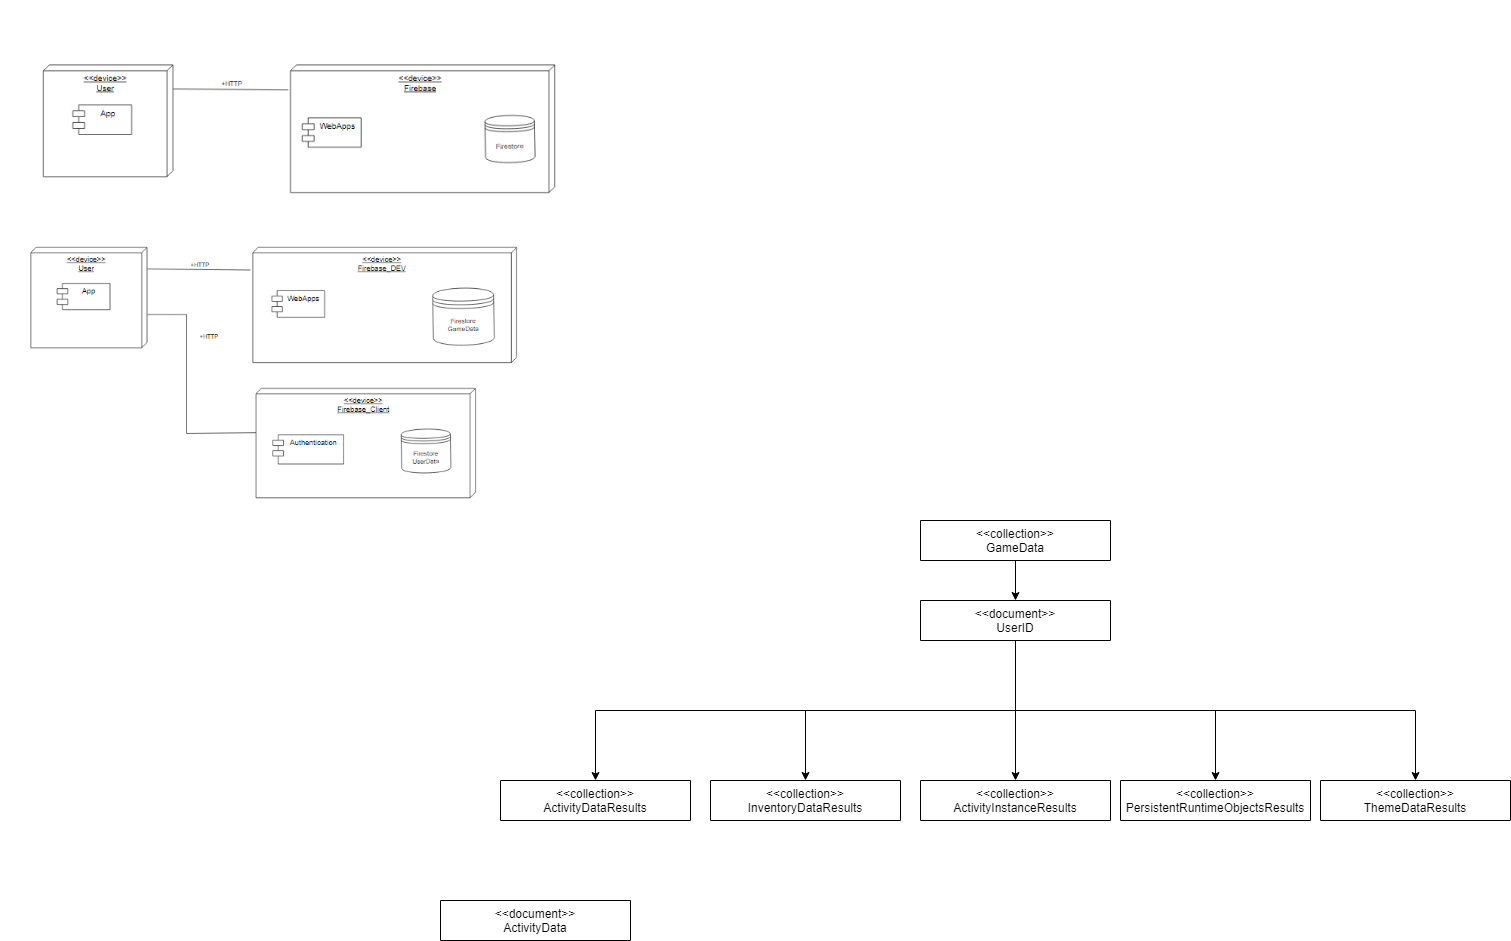

The diagram above was exported from draw.io. Its source (the exported page's mxGraphModel, read from the mxfile embedded in the PNG):
<mxGraphModel dx="1497" dy="806" grid="1" gridSize="10" guides="1" tooltips="1" connect="1" arrows="1" fold="1" page="1" pageScale="1" pageWidth="2000" pageHeight="2000" math="0" shadow="0">
  <root>
    <mxCell id="0" />
    <mxCell id="1" parent="0" />
    <mxCell id="C67ln_Ci27f1ZhdWgE8P-1" value="&lt;b id=&quot;docs-internal-guid-e30db96d-7fff-54d9-c2f8-8edc9daa3104&quot; style=&quot;font-weight:normal;&quot;&gt;&lt;span style=&quot;font-size: 11pt; font-family: Arial; color: rgb(0, 0, 0); background-color: transparent; font-weight: 400; font-style: normal; font-variant: normal; text-decoration: none; vertical-align: baseline;&quot;&gt;&lt;span style=&quot;border:none;display:inline-block;overflow:hidden;width:602px;height:221px;&quot;&gt;&lt;img style=&quot;margin-left:0px;margin-top:0px;&quot; height=&quot;221&quot; width=&quot;602&quot; src=&quot;https://lh3.googleusercontent.com/SsZTIqNl2tv9IS7Vuz9KyoDA-oZs-AQ2kc5fGYCpVJHcuiD1j4bV3tdrg7ALHRXMLVrKW4BalH9rCj78-QcDjtvOiLZVJEhBv_3NooFn_Pq6D1Cq3boZVtiZG2QcHoDOzNmDJpo56looWb3m7kKMJFc&quot;&gt;&lt;/span&gt;&lt;/span&gt;&lt;/b&gt;" style="text;whiteSpace=wrap;html=1;" vertex="1" parent="1">
      <mxGeometry x="20" y="20" width="560" height="250" as="geometry" />
    </mxCell>
    <mxCell id="C67ln_Ci27f1ZhdWgE8P-2" value="&lt;b id=&quot;docs-internal-guid-d94ac40d-7fff-6830-8312-425bf66c7c03&quot; style=&quot;font-weight:normal;&quot;&gt;&lt;span style=&quot;font-size: 11pt; font-family: Arial; color: rgb(0, 0, 0); background-color: transparent; font-weight: 400; font-style: italic; font-variant: normal; text-decoration: none; vertical-align: baseline;&quot;&gt;&lt;span style=&quot;border:none;display:inline-block;overflow:hidden;width:602px;height:304px;&quot;&gt;&lt;img style=&quot;margin-left:0px;margin-top:0px;&quot; height=&quot;304&quot; width=&quot;602&quot; src=&quot;https://lh6.googleusercontent.com/7qVuOobtha0fpBOMw7aZttssDggxXHqkhmTuKFIJg_2cnq7_9ZmGEIp2mNKigJ0XOH2TeSU4eB9aV47nAzXOJ8ipUxiamLOagYxnwCaz5qOVta38ZaZL9jvLbze3TeTcIZzwBblBZ58X7-viMKJjMbc&quot;&gt;&lt;/span&gt;&lt;/span&gt;&lt;/b&gt;" style="text;whiteSpace=wrap;html=1;" vertex="1" parent="1">
      <mxGeometry x="20" y="240" width="560" height="330" as="geometry" />
    </mxCell>
    <mxCell id="C67ln_Ci27f1ZhdWgE8P-10" value="&lt;&lt;collection&gt;&gt;&#10;GameData" style="swimlane;fontStyle=0;childLayout=stackLayout;horizontal=1;startSize=40;fillColor=none;horizontalStack=0;resizeParent=1;resizeParentMax=0;resizeLast=0;collapsible=1;marginBottom=0;" vertex="1" parent="1">
      <mxGeometry x="940" y="540" width="190" height="40" as="geometry" />
    </mxCell>
    <mxCell id="C67ln_Ci27f1ZhdWgE8P-16" value="&lt;&lt;collection&gt;&gt;&#10;ActivityDataResults" style="swimlane;fontStyle=0;childLayout=stackLayout;horizontal=1;startSize=40;fillColor=none;horizontalStack=0;resizeParent=1;resizeParentMax=0;resizeLast=0;collapsible=1;marginBottom=0;" vertex="1" parent="1">
      <mxGeometry x="520" y="800" width="190" height="40" as="geometry" />
    </mxCell>
    <mxCell id="C67ln_Ci27f1ZhdWgE8P-17" value="&#10;&lt;&lt;collection&gt;&gt;&#10;ActivityInstanceResults&#10;" style="swimlane;fontStyle=0;childLayout=stackLayout;horizontal=1;startSize=40;fillColor=none;horizontalStack=0;resizeParent=1;resizeParentMax=0;resizeLast=0;collapsible=1;marginBottom=0;" vertex="1" parent="1">
      <mxGeometry x="940" y="800" width="190" height="40" as="geometry" />
    </mxCell>
    <mxCell id="C67ln_Ci27f1ZhdWgE8P-18" value="&#10;&lt;&lt;collection&gt;&gt;&#10;PersistentRuntimeObjectsResults&#10;" style="swimlane;fontStyle=0;childLayout=stackLayout;horizontal=1;startSize=40;fillColor=none;horizontalStack=0;resizeParent=1;resizeParentMax=0;resizeLast=0;collapsible=1;marginBottom=0;verticalAlign=middle;" vertex="1" parent="1">
      <mxGeometry x="1140" y="800" width="190" height="40" as="geometry" />
    </mxCell>
    <mxCell id="C67ln_Ci27f1ZhdWgE8P-19" value="&#10;&lt;&lt;collection&gt;&gt;&#10;InventoryDataResults&#10;" style="swimlane;fontStyle=0;childLayout=stackLayout;horizontal=1;startSize=40;fillColor=none;horizontalStack=0;resizeParent=1;resizeParentMax=0;resizeLast=0;collapsible=1;marginBottom=0;" vertex="1" parent="1">
      <mxGeometry x="730" y="800" width="190" height="40" as="geometry" />
    </mxCell>
    <mxCell id="C67ln_Ci27f1ZhdWgE8P-20" value="&#10;&lt;&lt;collection&gt;&gt;&#10;ThemeDataResults&#10;" style="swimlane;fontStyle=0;childLayout=stackLayout;horizontal=1;startSize=40;fillColor=none;horizontalStack=0;resizeParent=1;resizeParentMax=0;resizeLast=0;collapsible=1;marginBottom=0;verticalAlign=middle;" vertex="1" parent="1">
      <mxGeometry x="1340" y="800" width="190" height="40" as="geometry" />
    </mxCell>
    <mxCell id="C67ln_Ci27f1ZhdWgE8P-26" style="edgeStyle=orthogonalEdgeStyle;rounded=0;orthogonalLoop=1;jettySize=auto;html=1;exitX=0.5;exitY=1;exitDx=0;exitDy=0;entryX=0.5;entryY=0;entryDx=0;entryDy=0;" edge="1" parent="1" source="C67ln_Ci27f1ZhdWgE8P-23" target="C67ln_Ci27f1ZhdWgE8P-17">
      <mxGeometry relative="1" as="geometry" />
    </mxCell>
    <mxCell id="C67ln_Ci27f1ZhdWgE8P-27" style="edgeStyle=orthogonalEdgeStyle;rounded=0;orthogonalLoop=1;jettySize=auto;html=1;exitX=0.5;exitY=1;exitDx=0;exitDy=0;entryX=0.5;entryY=0;entryDx=0;entryDy=0;" edge="1" parent="1" source="C67ln_Ci27f1ZhdWgE8P-23" target="C67ln_Ci27f1ZhdWgE8P-20">
      <mxGeometry relative="1" as="geometry" />
    </mxCell>
    <mxCell id="C67ln_Ci27f1ZhdWgE8P-28" style="edgeStyle=orthogonalEdgeStyle;rounded=0;orthogonalLoop=1;jettySize=auto;html=1;exitX=0.5;exitY=1;exitDx=0;exitDy=0;entryX=0.5;entryY=0;entryDx=0;entryDy=0;" edge="1" parent="1" source="C67ln_Ci27f1ZhdWgE8P-23" target="C67ln_Ci27f1ZhdWgE8P-19">
      <mxGeometry relative="1" as="geometry" />
    </mxCell>
    <mxCell id="C67ln_Ci27f1ZhdWgE8P-29" style="edgeStyle=orthogonalEdgeStyle;rounded=0;orthogonalLoop=1;jettySize=auto;html=1;exitX=0.5;exitY=1;exitDx=0;exitDy=0;entryX=0.5;entryY=0;entryDx=0;entryDy=0;" edge="1" parent="1" source="C67ln_Ci27f1ZhdWgE8P-23" target="C67ln_Ci27f1ZhdWgE8P-16">
      <mxGeometry relative="1" as="geometry" />
    </mxCell>
    <mxCell id="C67ln_Ci27f1ZhdWgE8P-30" style="edgeStyle=orthogonalEdgeStyle;rounded=0;orthogonalLoop=1;jettySize=auto;html=1;exitX=0.5;exitY=1;exitDx=0;exitDy=0;entryX=0.5;entryY=0;entryDx=0;entryDy=0;" edge="1" parent="1" source="C67ln_Ci27f1ZhdWgE8P-23" target="C67ln_Ci27f1ZhdWgE8P-18">
      <mxGeometry relative="1" as="geometry" />
    </mxCell>
    <mxCell id="C67ln_Ci27f1ZhdWgE8P-23" value="&#10;&lt;&lt;document&gt;&gt;&#10;UserID&#10;" style="swimlane;fontStyle=0;childLayout=stackLayout;horizontal=1;startSize=40;fillColor=none;horizontalStack=0;resizeParent=1;resizeParentMax=0;resizeLast=0;collapsible=1;marginBottom=0;" vertex="1" parent="1">
      <mxGeometry x="940" y="620" width="190" height="40" as="geometry" />
    </mxCell>
    <mxCell id="C67ln_Ci27f1ZhdWgE8P-24" value="" style="endArrow=classic;html=1;rounded=0;entryX=0.5;entryY=0;entryDx=0;entryDy=0;exitX=0.5;exitY=1;exitDx=0;exitDy=0;" edge="1" parent="1" source="C67ln_Ci27f1ZhdWgE8P-10" target="C67ln_Ci27f1ZhdWgE8P-23">
      <mxGeometry width="50" height="50" relative="1" as="geometry">
        <mxPoint x="1030" y="580" as="sourcePoint" />
        <mxPoint x="1080" y="530" as="targetPoint" />
      </mxGeometry>
    </mxCell>
    <mxCell id="C67ln_Ci27f1ZhdWgE8P-31" value="&#10;&lt;&lt;document&gt;&gt;&#10;ActivityData&#10;" style="swimlane;fontStyle=0;childLayout=stackLayout;horizontal=1;startSize=40;fillColor=none;horizontalStack=0;resizeParent=1;resizeParentMax=0;resizeLast=0;collapsible=1;marginBottom=0;" vertex="1" parent="1">
      <mxGeometry x="460" y="920" width="190" height="40" as="geometry" />
    </mxCell>
  </root>
</mxGraphModel>